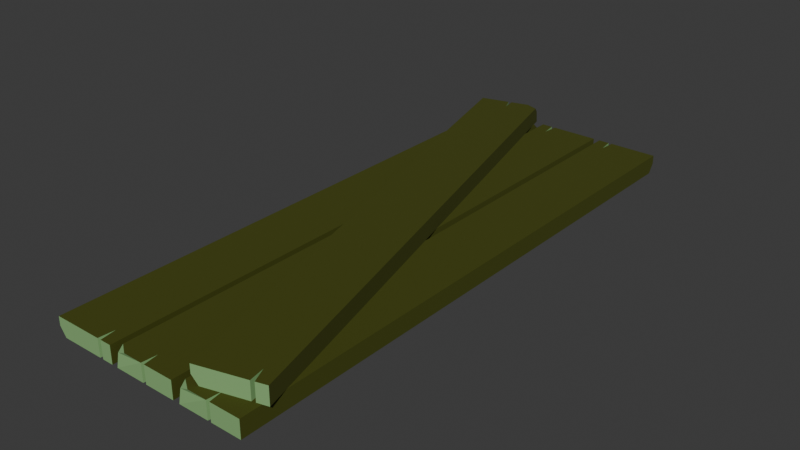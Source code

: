 # Source: planks_rot.blend  (saved by Blender 5.2.44; exported with 4.5.12 LTS)
import bpy
from mathutils import Matrix  # noqa: F401  (used for matrix-valued properties, if any)

bpy.ops.wm.read_factory_settings(use_empty=True)
scene = bpy.context.scene
scene.name = 'Scene'

# ---- collections
col_planks = bpy.data.collections.new('planks'); scene.collection.children.link(col_planks)

# ---- materials (node trees are filled in below, after node groups)
mat_wood = bpy.data.materials.new('Wood')
mat_wood.alpha_threshold = 0.0
mat_wood.use_backface_culling_lightprobe_volume = False
mat_wood.use_transparent_shadow = False
mat_wood.roughness = 0.5
mat_wood.line_color = (0.0, 0.0, 0.0, 1.0)
mat_wood_grain = bpy.data.materials.new('Wood Grain')
mat_wood_grain.use_backface_culling_lightprobe_volume = False
mat_wood_grain.use_transparent_shadow = False

# ---- material node trees
mat_wood.use_nodes = True; mat_wood.node_tree.nodes.clear()
_N = mat_wood.node_tree.nodes; _L = mat_wood.node_tree.links
n0 = _N.new('ShaderNodeOutputMaterial'); n0.name = 'Material Output'; n0.location = (300, 300)
n1 = _N.new('ShaderNodeBsdfPrincipled'); n1.name = 'Principled BSDF'; n1.location = (10, 300)
n1.inputs[0].default_value = (0.05516, 0.06441, 0.0, 1.0)
n1.inputs[2].default_value = 0.9136
n1.inputs[3].default_value = 1.45
_L.new(n1.outputs[0], n0.inputs[0])
n0.is_active_output = True
mat_wood_grain.use_nodes = True; mat_wood_grain.node_tree.nodes.clear()
_N = mat_wood_grain.node_tree.nodes; _L = mat_wood_grain.node_tree.links
n0 = _N.new('ShaderNodeBsdfPrincipled'); n0.name = 'Principled BSDF'; n0.location = (10, 300)
n0.inputs[0].default_value = (0.2341, 0.4398, 0.1728, 1.0)
n0.inputs[2].default_value = 1.0
n0.inputs[3].default_value = 1.45
n1 = _N.new('ShaderNodeOutputMaterial'); n1.name = 'Material Output'; n1.location = (300, 300)
_L.new(n0.outputs[0], n1.inputs[0])
n1.is_active_output = True

# ---- world
world_world = bpy.data.worlds.new('World'); scene.world = world_world
world_world.use_nodes = True; world_world.node_tree.nodes.clear()
_N = world_world.node_tree.nodes; _L = world_world.node_tree.links
n0 = _N.new('ShaderNodeOutputWorld'); n0.name = 'World Output'; n0.location = (300, 300)
n1 = _N.new('ShaderNodeBackground'); n1.name = 'Background'; n1.location = (10, 300)
n1.inputs[0].default_value = (0.05088, 0.05088, 0.05088, 1.0)
_L.new(n1.outputs[0], n0.inputs[0])
n0.is_active_output = True
world_world.color = (0.05088, 0.05088, 0.05088)
world_world.use_sun_shadow = False
world_world.sun_shadow_jitter_overblur = 0.0

# ---- meshes
me_cube_001 = bpy.data.meshes.new('Cube.001')
me_cube_001.from_pydata([(0.4823, 4.344, 0.1335), (0.4823, -4.344, 0.1335), (0.4823, -4.344, -0.1335), (-0.4823, 4.344, 0.1335), (-0.4823, 4.344, -0.1335), (-0.4823, -4.344, -0.1335), (-0.314, 4.344, -0.1335), (-0.2584, 4.344, -0.1335), (-0.2783, 4.104, -0.1335), (-0.2783, 4.104, -0.1335), (-0.2584, 4.344, 0.1335), (-0.314, 4.344, 0.1335), (-0.2783, 4.104, 0.1335), (-0.2783, 4.104, 0.1335), (-0.02572, -4.344, 0.1335), (0.02572, -4.344, 0.1335), (-0.007316, -4.122, 0.1335), (-0.007316, -4.122, 0.1335), (0.02572, -4.344, -0.1335), (-0.02572, -4.344, -0.1335), (-0.007316, -4.122, -0.1335), (-0.007316, -4.122, -0.1335), (-0.3174, -4.344, 0.1335), (-0.4823, -4.231, 0.1335), (-0.4823, -4.31, 0.05457), (0.4823, 4.344, 0.001237), (0.4823, 4.253, -0.1335), (0.3914, 4.344, -0.1335)], [], [(0, 10, 12, 16, 15, 1), (12, 11, 3, 23, 22, 14, 16), (8, 7, 27, 26, 2, 18, 20), (2, 1, 15, 18), (4, 6, 8, 20, 19, 5), (4, 3, 11, 6), (7, 10, 0, 25, 27), (5, 24, 23, 3, 4), (6, 9, 8), (9, 7, 8), (10, 13, 12), (13, 11, 12), (10, 7, 9, 13), (13, 9, 6, 11), (14, 17, 16), (17, 15, 16), (18, 21, 20), (21, 19, 20), (14, 19, 21, 17), (17, 21, 18, 15), (22, 23, 24), (19, 14, 22, 24, 5), (25, 26, 27), (26, 25, 0, 1, 2)])
me_cube_001.polygons.foreach_set('material_index', [0, 0, 0, 1, 0, 1, 1, 0, 0, 0, 0, 0, 1, 1, 0, 0, 0, 0, 1, 1, 1, 1, 1, 0])
_uv = me_cube_001.uv_layers.new(name='UVMap')
_uv.uv.foreach_set('vector', [0.625, 0.5, 0.817, 0.5, 0.8221, 0.5069, 0.7519, 0.7436, 0.7433, 0.75, 0.625, 0.75, 0.8221, 0.5069, 0.8314, 0.5, 0.875, 0.5, 0.875, 0.7467, 0.8323, 0.75, 0.7567, 0.75, 0.7519, 0.7436, 0.1779, 0.5069, 0.183, 0.5, 0.3515, 0.5, 0.375, 0.5026, 0.375, 0.75, 0.2567, 0.75, 0.2481, 0.7436, 0.375, 0.75, 0.625, 0.75, 0.625, 0.8683, 0.375, 0.8683, 0.125, 0.5, 0.1686, 0.5, 0.1779, 0.5069, 0.2481, 0.7436, 0.2433, 0.75, 0.125, 0.75, 0.375, 0.25, 0.625, 0.25, 0.625, 0.2936, 0.375, 0.2936, 0.375, 0.308, 0.625, 0.308, 0.625, 0.5, 0.5012, 0.5, 0.375, 0.4765, 0.375, 0.0, 0.5761, 0.07547, 0.625, 0.003262, 0.625, 0.25, 0.375, 0.25, 0.1686, 0.5, 0.1779, 0.5069, 0.1779, 0.5069, 0.1779, 0.5069, 0.1764, 0.502, 0.1779, 0.5069, 0.8236, 0.502, 0.8221, 0.5069, 0.8221, 0.5069, 0.8221, 0.5069, 0.8314, 0.5, 0.8221, 0.5069, 0.625, 0.308, 0.375, 0.308, 0.3751, 0.299, 0.625, 0.3029, 0.625, 0.3029, 0.3751, 0.299, 0.375, 0.2936, 0.625, 0.2936, 0.7567, 0.75, 0.7519, 0.7436, 0.7519, 0.7436, 0.7519, 0.7436, 0.75, 0.75, 0.7519, 0.7436, 0.25, 0.75, 0.2481, 0.7436, 0.2481, 0.7436, 0.2481, 0.7436, 0.2433, 0.75, 0.2481, 0.7436, 0.625, 0.8817, 0.375, 0.8817, 0.3751, 0.8734, 0.625, 0.8769, 0.625, 0.8769, 0.3751, 0.8734, 0.375, 0.8683, 0.625, 0.8683, 0.625, 0.9573, 0.875, 0.7467, 0.5761, 0.07547, 0.375, 0.8817, 0.625, 0.8817, 0.625, 0.9573, 0.5511, 1.0, 0.375, 1.0, 0.5012, 0.5, 0.375, 0.5026, 0.3515, 0.5, 0.375, 0.5026, 0.5012, 0.5, 0.625, 0.5, 0.625, 0.75, 0.375, 0.75])
me_cube_001.materials.append(mat_wood)
me_cube_001.materials.append(mat_wood_grain)
me_cube_001.use_mirror_vertex_groups = False
me_cube_001.update()
me_cube_002 = bpy.data.meshes.new('Cube.002')
me_cube_002.from_pydata([(0.4823, 4.344, 0.1335), (0.4823, -4.344, 0.1335), (0.4823, -4.344, -0.1335), (-0.4823, 4.344, 0.1335), (-0.4823, 4.344, -0.1335), (-0.4823, -4.344, -0.1335), (-0.314, 4.344, -0.1335), (-0.2584, 4.344, -0.1335), (-0.2783, 4.104, -0.1335), (-0.2783, 4.104, -0.1335), (-0.2584, 4.344, 0.1335), (-0.314, 4.344, 0.1335), (-0.2783, 4.104, 0.1335), (-0.2783, 4.104, 0.1335), (-0.02572, -4.344, 0.1335), (0.02572, -4.344, 0.1335), (-0.007316, -4.122, 0.1335), (-0.007316, -4.122, 0.1335), (0.02572, -4.344, -0.1335), (-0.02572, -4.344, -0.1335), (-0.007316, -4.122, -0.1335), (-0.007316, -4.122, -0.1335), (-0.3174, -4.344, 0.1335), (-0.4823, -4.231, 0.1335), (-0.4823, -4.31, 0.05457), (0.4823, 4.344, 0.001237), (0.4823, 4.253, -0.1335), (0.3914, 4.344, -0.1335)], [], [(0, 10, 12, 16, 15, 1), (12, 11, 3, 23, 22, 14, 16), (8, 7, 27, 26, 2, 18, 20), (2, 1, 15, 18), (4, 6, 8, 20, 19, 5), (4, 3, 11, 6), (7, 10, 0, 25, 27), (5, 24, 23, 3, 4), (6, 9, 8), (9, 7, 8), (10, 13, 12), (13, 11, 12), (10, 7, 9, 13), (13, 9, 6, 11), (14, 17, 16), (17, 15, 16), (18, 21, 20), (21, 19, 20), (14, 19, 21, 17), (17, 21, 18, 15), (22, 23, 24), (19, 14, 22, 24, 5), (25, 26, 27), (26, 25, 0, 1, 2)])
me_cube_002.polygons.foreach_set('material_index', [0, 0, 0, 1, 0, 1, 1, 0, 0, 0, 0, 0, 1, 1, 0, 0, 0, 0, 1, 1, 1, 1, 1, 0])
_uv = me_cube_002.uv_layers.new(name='UVMap')
_uv.uv.foreach_set('vector', [0.625, 0.5, 0.817, 0.5, 0.8221, 0.5069, 0.7519, 0.7436, 0.7433, 0.75, 0.625, 0.75, 0.8221, 0.5069, 0.8314, 0.5, 0.875, 0.5, 0.875, 0.7467, 0.8323, 0.75, 0.7567, 0.75, 0.7519, 0.7436, 0.1779, 0.5069, 0.183, 0.5, 0.3515, 0.5, 0.375, 0.5026, 0.375, 0.75, 0.2567, 0.75, 0.2481, 0.7436, 0.375, 0.75, 0.625, 0.75, 0.625, 0.8683, 0.375, 0.8683, 0.125, 0.5, 0.1686, 0.5, 0.1779, 0.5069, 0.2481, 0.7436, 0.2433, 0.75, 0.125, 0.75, 0.375, 0.25, 0.625, 0.25, 0.625, 0.2936, 0.375, 0.2936, 0.375, 0.308, 0.625, 0.308, 0.625, 0.5, 0.5012, 0.5, 0.375, 0.4765, 0.375, 0.0, 0.5761, 0.07547, 0.625, 0.003262, 0.625, 0.25, 0.375, 0.25, 0.1686, 0.5, 0.1779, 0.5069, 0.1779, 0.5069, 0.1779, 0.5069, 0.1764, 0.502, 0.1779, 0.5069, 0.8236, 0.502, 0.8221, 0.5069, 0.8221, 0.5069, 0.8221, 0.5069, 0.8314, 0.5, 0.8221, 0.5069, 0.625, 0.308, 0.375, 0.308, 0.3751, 0.299, 0.625, 0.3029, 0.625, 0.3029, 0.3751, 0.299, 0.375, 0.2936, 0.625, 0.2936, 0.7567, 0.75, 0.7519, 0.7436, 0.7519, 0.7436, 0.7519, 0.7436, 0.75, 0.75, 0.7519, 0.7436, 0.25, 0.75, 0.2481, 0.7436, 0.2481, 0.7436, 0.2481, 0.7436, 0.2433, 0.75, 0.2481, 0.7436, 0.625, 0.8817, 0.375, 0.8817, 0.3751, 0.8734, 0.625, 0.8769, 0.625, 0.8769, 0.3751, 0.8734, 0.375, 0.8683, 0.625, 0.8683, 0.625, 0.9573, 0.875, 0.7467, 0.5761, 0.07547, 0.375, 0.8817, 0.625, 0.8817, 0.625, 0.9573, 0.5511, 1.0, 0.375, 1.0, 0.5012, 0.5, 0.375, 0.5026, 0.3515, 0.5, 0.375, 0.5026, 0.5012, 0.5, 0.625, 0.5, 0.625, 0.75, 0.375, 0.75])
me_cube_002.materials.append(mat_wood)
me_cube_002.materials.append(mat_wood_grain)
me_cube_002.use_mirror_vertex_groups = False
me_cube_002.update()

# ---- objects
ob_plank_col = bpy.data.objects.new('plank-col', me_cube_001)
ob_plank_001_col = bpy.data.objects.new('plank.001-col', me_cube_002)
ob_plank_002_col = bpy.data.objects.new('plank.002-col', me_cube_001)
ob_plank_003_col = bpy.data.objects.new('plank.003-col', me_cube_001)

# ---- transforms, parenting, visibility, modifiers, constraints
ob_plank_col.location = (0.005061, 0.007803, 0.1653)
ob_plank_col.scale = (0.5307, 0.5307, 0.5307)
ob_plank_col.lock_rotations_4d = False
ob_plank_col.empty_display_type = 'ARROWS'
ob_plank_col.lineart.crease_threshold = 0.0
ob_plank_001_col.location = (-0.5573, 0.007803, 0.1653)
ob_plank_001_col.rotation_euler = (0.0, -0.0, 3.142)
ob_plank_001_col.scale = (0.5307, 0.5307, 0.5307)
ob_plank_001_col.lock_rotations_4d = False
ob_plank_001_col.empty_display_type = 'ARROWS'
ob_plank_001_col.lineart.crease_threshold = 0.0
ob_plank_002_col.location = (0.5712, 0.007803, 0.1653)
ob_plank_002_col.scale = (0.5307, 0.5307, 0.5307)
ob_plank_002_col.lock_rotations_4d = False
ob_plank_002_col.empty_display_type = 'ARROWS'
ob_plank_002_col.lineart.crease_threshold = 0.0
ob_plank_003_col.location = (0.02415, 0.0431, 0.3064)
ob_plank_003_col.rotation_euler = (0.0, -0.0, 3.407)
ob_plank_003_col.scale = (0.5307, 0.5307, 0.5307)
ob_plank_003_col.lock_rotations_4d = False
ob_plank_003_col.empty_display_type = 'ARROWS'
ob_plank_003_col.lineart.crease_threshold = 0.0

# ---- collection membership
col_planks.objects.link(ob_plank_col)
col_planks.objects.link(ob_plank_001_col)
col_planks.objects.link(ob_plank_002_col)
col_planks.objects.link(ob_plank_003_col)

# ---- scene / render settings (as saved in the file)
scene.frame_start = 1; scene.frame_end = 250; scene.frame_set(1)
scene.render.engine = 'BLENDER_EEVEE_NEXT'
scene.render.bake_bias = 0.0
scene.render.bake_samples = 0
scene.cycles.sampling_pattern = 'TABULATED_SOBOL'
scene.eevee.fast_gi_thickness_near = 0.1
scene.eevee.fast_gi_thickness_far = 0.0
bpy.context.view_layer.update()

# ---- added for rendering (the .blend has no active camera and no usable light): camera, sun
cam_auto = bpy.data.cameras.new('AutoCamera')
cam_auto.lens = 50.0
cam_auto.sensor_width = 36.0
cam_auto.clip_end = 1000.0
ob_auto_camera = bpy.data.objects.new('AutoCamera', cam_auto)
scene.collection.objects.link(ob_auto_camera)
ob_auto_camera.location = (4.59851, -5.47058, 3.89538)
ob_auto_camera.rotation_euler = (1.09748, -7.21219e-08, 0.694738)
scene.camera = ob_auto_camera
light_auto_sun = bpy.data.lights.new('AutoSun', 'SUN')
light_auto_sun.energy = 3.0
light_auto_sun.angle = 0.0523599
ob_auto_sun = bpy.data.objects.new('AutoSun', light_auto_sun)
scene.collection.objects.link(ob_auto_sun)
ob_auto_sun.rotation_euler = (0.872665, 0.174533, 0.523599)
bpy.context.view_layer.update()
